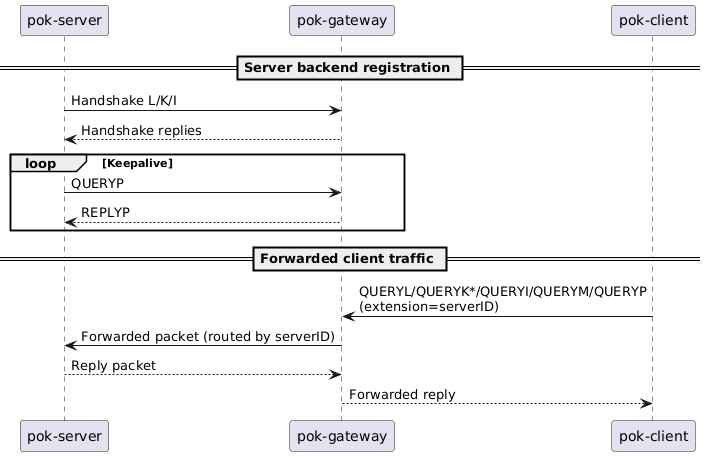

The diagram above was rendered by PlantUML. Its source (embedded in the PNG):
@startuml
skinparam shadowing false

participant "pok-server" as S
participant "pok-gateway" as G
participant "pok-client" as C

== Server backend registration ==
S -> G : Handshake L/K/I
G --> S : Handshake replies
loop Keepalive
  S -> G : QUERYP
  G --> S : REPLYP
end

== Forwarded client traffic ==
C -> G : QUERYL/QUERYK*/QUERYI/QUERYM/QUERYP\n(extension=serverID)
G -> S : Forwarded packet (routed by serverID)
S --> G : Reply packet
G --> C : Forwarded reply
@enduml